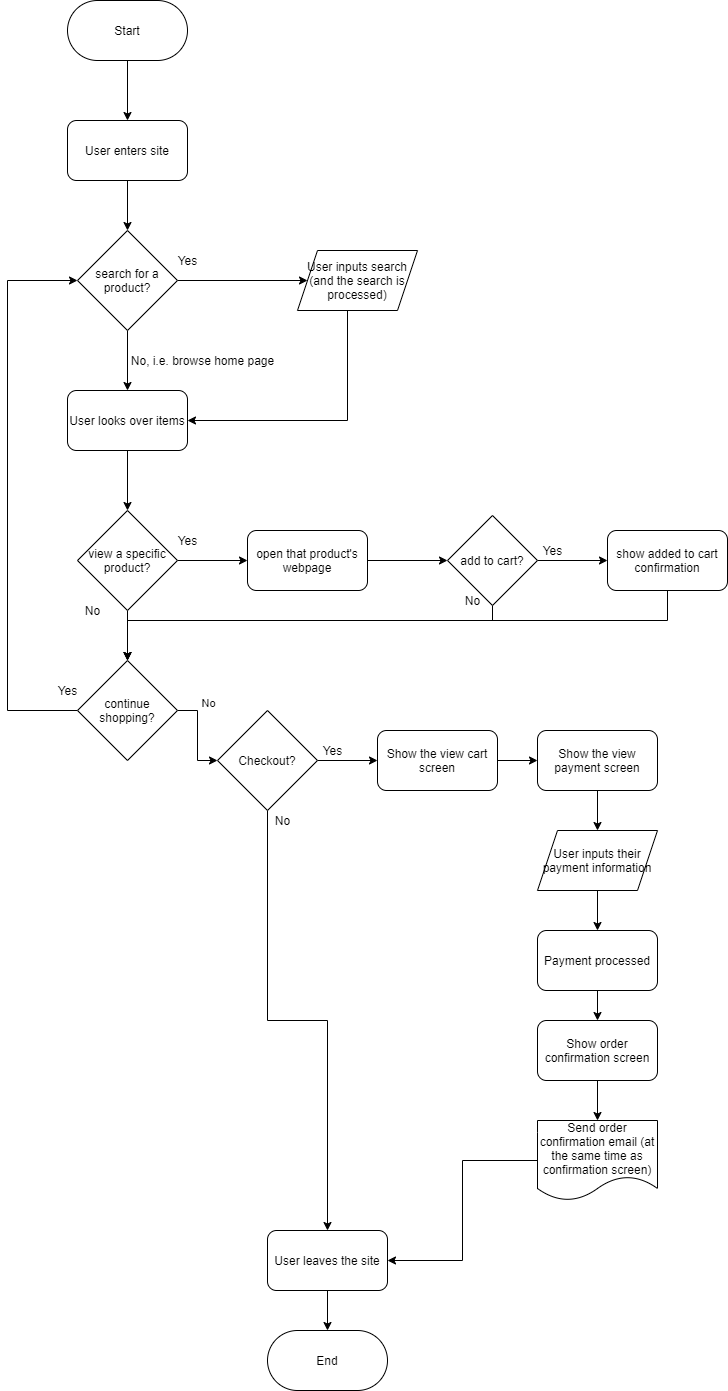

The diagram above was exported from draw.io. Its source (the exported page's mxGraphModel, read from the mxfile embedded in the PNG):
<mxGraphModel dx="1060" dy="369" grid="1" gridSize="10" guides="1" tooltips="1" connect="1" arrows="1" fold="1" page="1" pageScale="1" pageWidth="850" pageHeight="1100" math="0" shadow="0">
  <root>
    <mxCell id="0" />
    <mxCell id="1" parent="0" />
    <mxCell id="6" style="edgeStyle=orthogonalEdgeStyle;rounded=0;orthogonalLoop=1;jettySize=auto;html=1;" parent="1" source="2" target="5" edge="1">
      <mxGeometry relative="1" as="geometry" />
    </mxCell>
    <mxCell id="2" value="Start" style="rounded=1;whiteSpace=wrap;html=1;arcSize=50;" parent="1" vertex="1">
      <mxGeometry x="160" y="20" width="120" height="60" as="geometry" />
    </mxCell>
    <mxCell id="8" style="edgeStyle=orthogonalEdgeStyle;rounded=0;orthogonalLoop=1;jettySize=auto;html=1;entryX=0.5;entryY=0;entryDx=0;entryDy=0;" parent="1" source="5" target="7" edge="1">
      <mxGeometry relative="1" as="geometry" />
    </mxCell>
    <mxCell id="5" value="User enters site" style="rounded=1;whiteSpace=wrap;html=1;" parent="1" vertex="1">
      <mxGeometry x="160" y="140" width="120" height="60" as="geometry" />
    </mxCell>
    <mxCell id="14" style="edgeStyle=orthogonalEdgeStyle;rounded=0;orthogonalLoop=1;jettySize=auto;html=1;exitX=0.5;exitY=1;exitDx=0;exitDy=0;entryX=0.5;entryY=0;entryDx=0;entryDy=0;" parent="1" source="7" target="12" edge="1">
      <mxGeometry relative="1" as="geometry" />
    </mxCell>
    <mxCell id="65" style="edgeStyle=orthogonalEdgeStyle;rounded=0;orthogonalLoop=1;jettySize=auto;html=1;entryX=0;entryY=0.5;entryDx=0;entryDy=0;" edge="1" parent="1" source="7" target="64">
      <mxGeometry relative="1" as="geometry" />
    </mxCell>
    <mxCell id="7" value="search for a product?" style="rhombus;whiteSpace=wrap;html=1;" parent="1" vertex="1">
      <mxGeometry x="170" y="250" width="100" height="100" as="geometry" />
    </mxCell>
    <mxCell id="16" style="edgeStyle=orthogonalEdgeStyle;rounded=0;orthogonalLoop=1;jettySize=auto;html=1;entryX=0.5;entryY=0;entryDx=0;entryDy=0;" parent="1" source="12" target="15" edge="1">
      <mxGeometry relative="1" as="geometry" />
    </mxCell>
    <mxCell id="12" value="User looks over items" style="rounded=1;whiteSpace=wrap;html=1;" parent="1" vertex="1">
      <mxGeometry x="160" y="410" width="120" height="60" as="geometry" />
    </mxCell>
    <mxCell id="18" style="edgeStyle=orthogonalEdgeStyle;rounded=0;orthogonalLoop=1;jettySize=auto;html=1;entryX=0;entryY=0.5;entryDx=0;entryDy=0;" parent="1" source="15" target="17" edge="1">
      <mxGeometry relative="1" as="geometry" />
    </mxCell>
    <mxCell id="24" style="edgeStyle=orthogonalEdgeStyle;rounded=0;orthogonalLoop=1;jettySize=auto;html=1;entryX=0.5;entryY=0;entryDx=0;entryDy=0;" parent="1" source="15" target="23" edge="1">
      <mxGeometry relative="1" as="geometry" />
    </mxCell>
    <mxCell id="15" value="view a specific product?" style="rhombus;whiteSpace=wrap;html=1;rounded=0;" parent="1" vertex="1">
      <mxGeometry x="170" y="530" width="100" height="100" as="geometry" />
    </mxCell>
    <mxCell id="20" style="edgeStyle=orthogonalEdgeStyle;rounded=0;orthogonalLoop=1;jettySize=auto;html=1;entryX=0;entryY=0.5;entryDx=0;entryDy=0;" parent="1" source="17" target="19" edge="1">
      <mxGeometry relative="1" as="geometry" />
    </mxCell>
    <mxCell id="17" value="open that product's webpage" style="rounded=1;whiteSpace=wrap;html=1;" parent="1" vertex="1">
      <mxGeometry x="340" y="550" width="120" height="60" as="geometry" />
    </mxCell>
    <mxCell id="22" style="edgeStyle=orthogonalEdgeStyle;rounded=0;orthogonalLoop=1;jettySize=auto;html=1;exitX=1;exitY=0.5;exitDx=0;exitDy=0;entryX=0;entryY=0.5;entryDx=0;entryDy=0;" parent="1" source="19" target="21" edge="1">
      <mxGeometry relative="1" as="geometry" />
    </mxCell>
    <mxCell id="28" style="edgeStyle=orthogonalEdgeStyle;rounded=0;orthogonalLoop=1;jettySize=auto;html=1;entryX=0.5;entryY=0;entryDx=0;entryDy=0;" parent="1" source="19" target="23" edge="1">
      <mxGeometry relative="1" as="geometry">
        <Array as="points">
          <mxPoint x="585" y="640" />
          <mxPoint x="220" y="640" />
        </Array>
      </mxGeometry>
    </mxCell>
    <mxCell id="19" value="add to cart?" style="rhombus;whiteSpace=wrap;html=1;rounded=0;" parent="1" vertex="1">
      <mxGeometry x="540" y="535" width="90" height="90" as="geometry" />
    </mxCell>
    <mxCell id="27" style="edgeStyle=orthogonalEdgeStyle;rounded=0;orthogonalLoop=1;jettySize=auto;html=1;entryX=0.5;entryY=0;entryDx=0;entryDy=0;" parent="1" source="21" target="23" edge="1">
      <mxGeometry relative="1" as="geometry">
        <Array as="points">
          <mxPoint x="760" y="640" />
          <mxPoint x="220" y="640" />
        </Array>
      </mxGeometry>
    </mxCell>
    <mxCell id="21" value="show added to cart confirmation" style="rounded=1;whiteSpace=wrap;html=1;" parent="1" vertex="1">
      <mxGeometry x="700" y="550" width="120" height="60" as="geometry" />
    </mxCell>
    <mxCell id="29" style="edgeStyle=orthogonalEdgeStyle;rounded=0;orthogonalLoop=1;jettySize=auto;html=1;exitX=0;exitY=0.5;exitDx=0;exitDy=0;entryX=0;entryY=0.5;entryDx=0;entryDy=0;" parent="1" source="23" target="7" edge="1">
      <mxGeometry relative="1" as="geometry">
        <Array as="points">
          <mxPoint x="100" y="730" />
          <mxPoint x="100" y="300" />
        </Array>
      </mxGeometry>
    </mxCell>
    <mxCell id="31" style="edgeStyle=orthogonalEdgeStyle;rounded=0;orthogonalLoop=1;jettySize=auto;html=1;entryX=0;entryY=0.5;entryDx=0;entryDy=0;" parent="1" source="23" target="30" edge="1">
      <mxGeometry relative="1" as="geometry" />
    </mxCell>
    <mxCell id="68" value="No" style="edgeLabel;html=1;align=center;verticalAlign=middle;resizable=0;points=[];" vertex="1" connectable="0" parent="31">
      <mxGeometry x="-0.5556" y="12" relative="1" as="geometry">
        <mxPoint x="-2" y="-8" as="offset" />
      </mxGeometry>
    </mxCell>
    <mxCell id="23" value="continue shopping?" style="rhombus;whiteSpace=wrap;html=1;rounded=0;" parent="1" vertex="1">
      <mxGeometry x="170" y="680" width="100" height="100" as="geometry" />
    </mxCell>
    <mxCell id="41" style="edgeStyle=orthogonalEdgeStyle;rounded=0;orthogonalLoop=1;jettySize=auto;html=1;entryX=0;entryY=0.5;entryDx=0;entryDy=0;" parent="1" source="30" target="32" edge="1">
      <mxGeometry relative="1" as="geometry" />
    </mxCell>
    <mxCell id="48" style="edgeStyle=orthogonalEdgeStyle;rounded=0;orthogonalLoop=1;jettySize=auto;html=1;entryX=0.5;entryY=0;entryDx=0;entryDy=0;" parent="1" source="30" target="40" edge="1">
      <mxGeometry relative="1" as="geometry" />
    </mxCell>
    <mxCell id="30" value="Checkout?" style="rhombus;whiteSpace=wrap;html=1;rounded=0;" parent="1" vertex="1">
      <mxGeometry x="310" y="730" width="100" height="100" as="geometry" />
    </mxCell>
    <mxCell id="42" style="edgeStyle=orthogonalEdgeStyle;rounded=0;orthogonalLoop=1;jettySize=auto;html=1;" parent="1" source="32" target="33" edge="1">
      <mxGeometry relative="1" as="geometry" />
    </mxCell>
    <mxCell id="32" value="Show the view cart screen" style="rounded=1;whiteSpace=wrap;html=1;" parent="1" vertex="1">
      <mxGeometry x="470" y="750" width="120" height="60" as="geometry" />
    </mxCell>
    <mxCell id="43" style="edgeStyle=orthogonalEdgeStyle;rounded=0;orthogonalLoop=1;jettySize=auto;html=1;" parent="1" source="33" target="35" edge="1">
      <mxGeometry relative="1" as="geometry" />
    </mxCell>
    <mxCell id="33" value="Show the view payment screen" style="rounded=1;whiteSpace=wrap;html=1;" parent="1" vertex="1">
      <mxGeometry x="630" y="750" width="120" height="60" as="geometry" />
    </mxCell>
    <mxCell id="44" style="edgeStyle=orthogonalEdgeStyle;rounded=0;orthogonalLoop=1;jettySize=auto;html=1;" parent="1" source="35" target="36" edge="1">
      <mxGeometry relative="1" as="geometry" />
    </mxCell>
    <mxCell id="35" value="User inputs their payment information" style="shape=parallelogram;perimeter=parallelogramPerimeter;whiteSpace=wrap;html=1;fixedSize=1;rounded=0;" parent="1" vertex="1">
      <mxGeometry x="630" y="850" width="120" height="60" as="geometry" />
    </mxCell>
    <mxCell id="45" style="edgeStyle=orthogonalEdgeStyle;rounded=0;orthogonalLoop=1;jettySize=auto;html=1;" parent="1" source="36" target="37" edge="1">
      <mxGeometry relative="1" as="geometry" />
    </mxCell>
    <mxCell id="36" value="Payment processed" style="rounded=1;whiteSpace=wrap;html=1;" parent="1" vertex="1">
      <mxGeometry x="630" y="950" width="120" height="60" as="geometry" />
    </mxCell>
    <mxCell id="46" style="edgeStyle=orthogonalEdgeStyle;rounded=0;orthogonalLoop=1;jettySize=auto;html=1;entryX=0.5;entryY=0;entryDx=0;entryDy=0;" parent="1" source="37" target="39" edge="1">
      <mxGeometry relative="1" as="geometry" />
    </mxCell>
    <mxCell id="37" value="Show order confirmation screen" style="rounded=1;whiteSpace=wrap;html=1;" parent="1" vertex="1">
      <mxGeometry x="630" y="1040" width="120" height="60" as="geometry" />
    </mxCell>
    <mxCell id="47" style="edgeStyle=orthogonalEdgeStyle;rounded=0;orthogonalLoop=1;jettySize=auto;html=1;entryX=1;entryY=0.5;entryDx=0;entryDy=0;" parent="1" source="39" target="40" edge="1">
      <mxGeometry relative="1" as="geometry" />
    </mxCell>
    <mxCell id="39" value="Send order confirmation email (at the same time as confirmation screen)" style="shape=document;whiteSpace=wrap;html=1;boundedLbl=1;rounded=0;" parent="1" vertex="1">
      <mxGeometry x="630" y="1140" width="120" height="80" as="geometry" />
    </mxCell>
    <mxCell id="50" style="edgeStyle=orthogonalEdgeStyle;rounded=0;orthogonalLoop=1;jettySize=auto;html=1;" parent="1" source="40" target="49" edge="1">
      <mxGeometry relative="1" as="geometry" />
    </mxCell>
    <mxCell id="40" value="User leaves the site" style="rounded=1;whiteSpace=wrap;html=1;" parent="1" vertex="1">
      <mxGeometry x="360" y="1250" width="120" height="60" as="geometry" />
    </mxCell>
    <mxCell id="49" value="End" style="rounded=1;whiteSpace=wrap;html=1;arcSize=50;" parent="1" vertex="1">
      <mxGeometry x="360" y="1350" width="120" height="60" as="geometry" />
    </mxCell>
    <mxCell id="51" value="Yes" style="text;html=1;align=center;verticalAlign=middle;resizable=0;points=[];autosize=1;strokeColor=none;" parent="1" vertex="1">
      <mxGeometry x="265" y="270" width="30" height="20" as="geometry" />
    </mxCell>
    <mxCell id="52" value="No, i.e. browse home page" style="text;html=1;align=center;verticalAlign=middle;resizable=0;points=[];autosize=1;strokeColor=none;" parent="1" vertex="1">
      <mxGeometry x="215" y="370" width="160" height="20" as="geometry" />
    </mxCell>
    <mxCell id="53" value="Yes" style="text;html=1;align=center;verticalAlign=middle;resizable=0;points=[];autosize=1;strokeColor=none;" parent="1" vertex="1">
      <mxGeometry x="265" y="550" width="30" height="20" as="geometry" />
    </mxCell>
    <mxCell id="54" value="No" style="text;html=1;align=center;verticalAlign=middle;resizable=0;points=[];autosize=1;strokeColor=none;" parent="1" vertex="1">
      <mxGeometry x="170" y="620" width="30" height="20" as="geometry" />
    </mxCell>
    <mxCell id="57" value="Yes" style="text;html=1;align=center;verticalAlign=middle;resizable=0;points=[];autosize=1;strokeColor=none;" parent="1" vertex="1">
      <mxGeometry x="630" y="560" width="30" height="20" as="geometry" />
    </mxCell>
    <mxCell id="58" value="No" style="text;html=1;align=center;verticalAlign=middle;resizable=0;points=[];autosize=1;strokeColor=none;" parent="1" vertex="1">
      <mxGeometry x="550" y="610" width="30" height="20" as="geometry" />
    </mxCell>
    <mxCell id="60" value="Yes" style="text;html=1;align=center;verticalAlign=middle;resizable=0;points=[];autosize=1;strokeColor=none;" parent="1" vertex="1">
      <mxGeometry x="410" y="760" width="30" height="20" as="geometry" />
    </mxCell>
    <mxCell id="61" value="No" style="text;html=1;align=center;verticalAlign=middle;resizable=0;points=[];autosize=1;strokeColor=none;" parent="1" vertex="1">
      <mxGeometry x="360" y="830" width="30" height="20" as="geometry" />
    </mxCell>
    <mxCell id="66" style="edgeStyle=orthogonalEdgeStyle;rounded=0;orthogonalLoop=1;jettySize=auto;html=1;entryX=1;entryY=0.5;entryDx=0;entryDy=0;" edge="1" parent="1" source="64" target="12">
      <mxGeometry relative="1" as="geometry">
        <Array as="points">
          <mxPoint x="440" y="440" />
        </Array>
      </mxGeometry>
    </mxCell>
    <mxCell id="64" value="&lt;span&gt;User inputs search&lt;/span&gt;&lt;br&gt;&lt;span&gt;(and the search is processed)&lt;/span&gt;" style="shape=parallelogram;perimeter=parallelogramPerimeter;whiteSpace=wrap;html=1;fixedSize=1;" vertex="1" parent="1">
      <mxGeometry x="390" y="270" width="120" height="60" as="geometry" />
    </mxCell>
    <mxCell id="67" value="Yes" style="text;html=1;align=center;verticalAlign=middle;resizable=0;points=[];autosize=1;strokeColor=none;" vertex="1" parent="1">
      <mxGeometry x="145" y="700" width="30" height="20" as="geometry" />
    </mxCell>
  </root>
</mxGraphModel>